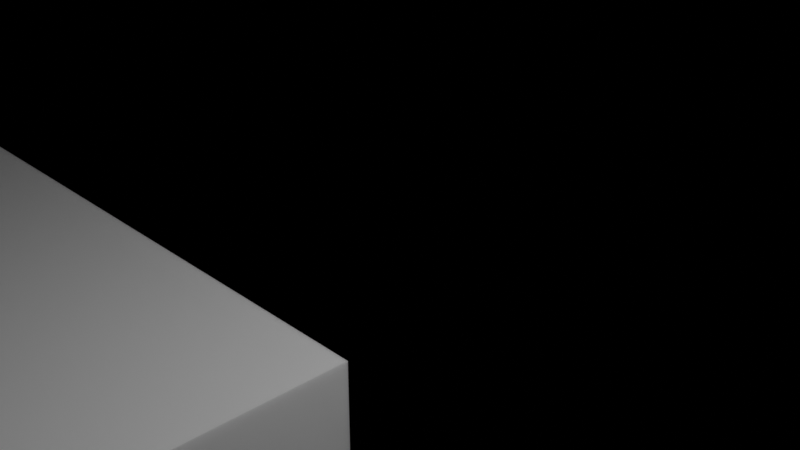 # Source: 28FLZ-SM2-TBLFSN.blend  (saved by Blender 3.0.42; exported with 4.5.12 LTS)
import bpy
from mathutils import Matrix  # noqa: F401  (used for matrix-valued properties, if any)

bpy.ops.wm.read_factory_settings(use_empty=True)
scene = bpy.context.scene
scene.name = 'Scene'

# ---- collections
col_collection = bpy.data.collections.new('Collection'); scene.collection.children.link(col_collection)

# ---- materials (node trees are filled in below, after node groups)
mat_metal = bpy.data.materials.new('Metal')
mat_metal.alpha_threshold = 0.0
mat_metal.diffuse_color = (0.3587, 0.3587, 0.3587, 1.0)
mat_metal.specular_color = (0.2597, 0.2597, 0.2597)
mat_metal.roughness = 0.5
mat_metal.specular_intensity = 0.1643
mat_white_plastic = bpy.data.materials.new('White Plastic')
mat_white_plastic.alpha_threshold = 0.0
mat_white_plastic.diffuse_color = (1.0, 1.0, 1.0, 1.0)
mat_white_plastic.specular_color = (0.18, 0.18, 0.18)
mat_white_plastic.roughness = 0.5
mat_white_plastic.specular_intensity = 0.3
mat_black_plastic = bpy.data.materials.new('Black Plastic')
mat_black_plastic.alpha_threshold = 0.0
mat_black_plastic.preview_render_type = 'CUBE'
mat_black_plastic.diffuse_color = (0.009721, 0.009721, 0.009721, 1.0)
mat_black_plastic.specular_color = (0.18, 0.18, 0.18)
mat_black_plastic.roughness = 0.5
mat_black_plastic.specular_intensity = 0.3

# ---- node groups
ng_metallic = bpy.data.node_groups.new('Metallic', 'ShaderNodeTree')
_s = ng_metallic.interface.new_socket(name='BSDF', in_out='OUTPUT', socket_type='NodeSocketShader')
_s = ng_metallic.interface.new_socket(name='Base Color', in_out='INPUT', socket_type='NodeSocketColor')
_s.default_value = (0.5906, 0.5906, 0.5906, 1.0)
_N = ng_metallic.nodes; _L = ng_metallic.links
n0 = _N.new('ShaderNodeBsdfPrincipled'); n0.name = 'Principled BSDF'; n0.location = (0, 0)
n0.width = 150
n0.subsurface_method = 'BURLEY'
n0.inputs[1].default_value = 1.0
n0.inputs[2].default_value = 0.4
n0.inputs[3].default_value = 1.45
n0.inputs[9].default_value = (1.0, 1.0, 1.0)
n0.inputs[27].default_value = (0.0, 0.0, 0.0, 1.0)
n0.inputs[28].default_value = 1.0
n1 = _N.new('NodeGroupInput'); n1.name = 'Group Input'; n1.location = (-200, 0)
n2 = _N.new('NodeGroupOutput'); n2.name = 'Group Output'; n2.location = (200, 0)
_L.new(n0.outputs[0], n2.inputs[0])
_L.new(n1.outputs[0], n0.inputs[0])
n2.is_active_output = True
ng_plastic = bpy.data.node_groups.new('Plastic', 'ShaderNodeTree')
_s = ng_plastic.interface.new_socket(name='Shader', in_out='OUTPUT', socket_type='NodeSocketShader')
_s = ng_plastic.interface.new_socket(name='Displacement', in_out='OUTPUT', socket_type='NodeSocketFloat')
_s.subtype = 'FACTOR'
_s.min_value = 0.0
_s.max_value = 1.0
_s = ng_plastic.interface.new_socket(name='Color', in_out='INPUT', socket_type='NodeSocketColor')
_s.default_value = (0.01, 0.01, 0.01, 1.0)
_N = ng_plastic.nodes; _L = ng_plastic.links
n0 = _N.new('NodeGroupInput'); n0.name = 'Group Input'; n0.location = (-336, 94)
n1 = _N.new('NodeGroupOutput'); n1.name = 'Group Output'; n1.location = (330, 0)
n2 = _N.new('ShaderNodeTexNoise'); n2.name = 'Noise Texture'; n2.location = (77, -219)
n2.inputs[2].default_value = 1000.0
n2.inputs[3].default_value = 16.0
n2.inputs[8].default_value = 0.5
n3 = _N.new('ShaderNodeBsdfPrincipled'); n3.name = 'Principled BSDF'; n3.location = (67, 347)
n3.width = 170
n3.subsurface_method = 'BURLEY'
n3.inputs[3].default_value = 1.45
n3.inputs[9].default_value = (1.0, 1.0, 1.0)
n3.inputs[27].default_value = (0.0, 0.0, 0.0, 1.0)
n3.inputs[28].default_value = 1.0
_L.new(n2.outputs[0], n1.inputs[1])
_L.new(n0.outputs[0], n3.inputs[0])
_L.new(n3.outputs[0], n1.inputs[0])
n1.is_active_output = True

# ---- material node trees
mat_metal.use_nodes = True; mat_metal.node_tree.nodes.clear()
_N = mat_metal.node_tree.nodes; _L = mat_metal.node_tree.links
n0 = _N.new('ShaderNodeOutputMaterial'); n0.name = 'Material Output'; n0.location = (300, 300)
n1 = _N.new('ShaderNodeGroup'); n1.name = 'Metallic'; n1.location = (-10, 195)
n1.label = 'Metallic'
n1.node_tree = ng_metallic
n1.inputs[0].default_value = (0.5906, 0.5906, 0.5906, 1.0)
_L.new(n1.outputs[0], n0.inputs[0])
n0.is_active_output = True
mat_white_plastic.use_nodes = True; mat_white_plastic.node_tree.nodes.clear()
_N = mat_white_plastic.node_tree.nodes; _L = mat_white_plastic.node_tree.links
n0 = _N.new('ShaderNodeSubsurfaceScattering'); n0.name = 'Subsurface Scattering'; n0.location = (-30, 367)
n0.inputs[0].default_value = (1.0, 1.0, 1.0, 1.0)
n0.inputs[1].default_value = 0.1
n0.inputs[2].default_value = (1.0, 1.0, 1.0)
n1 = _N.new('ShaderNodeOutputMaterial'); n1.name = 'Material Output'; n1.location = (211, 314)
_L.new(n0.outputs[0], n1.inputs[0])
n1.is_active_output = True
mat_black_plastic.use_nodes = True; mat_black_plastic.node_tree.nodes.clear()
_N = mat_black_plastic.node_tree.nodes; _L = mat_black_plastic.node_tree.links
n0 = _N.new('ShaderNodeOutputMaterial'); n0.name = 'Material Output'; n0.location = (261, 202)
n1 = _N.new('ShaderNodeGroup'); n1.name = 'Group'; n1.location = (83, 208)
n1.node_tree = ng_plastic
n1.inputs[0].default_value = (0.009721, 0.009721, 0.009721, 1.0)
n2 = _N.new('ShaderNodeDisplacement'); n2.name = 'Displacement'; n2.location = (172, 205)
n2.inputs[1].default_value = 0.0
n2.inputs[2].default_value = 0.1
_L.new(n1.outputs[0], n0.inputs[0])
_L.new(n1.outputs[1], n2.inputs[0])
_L.new(n2.outputs[0], n0.inputs[2])
n0.is_active_output = True

# ---- world
world_world = bpy.data.worlds.new('World'); scene.world = world_world
world_world.use_nodes = True; world_world.node_tree.nodes.clear()
_N = world_world.node_tree.nodes; _L = world_world.node_tree.links
n0 = _N.new('ShaderNodeOutputWorld'); n0.name = 'World Output'; n0.location = (300, 300)
n0.is_active_output = True
world_world.color = (0.05088, 0.05088, 0.05088)
world_world.use_sun_shadow = False
world_world.sun_shadow_jitter_overblur = 0.0

# ---- cameras
cam_camera = bpy.data.cameras.new('Camera')
cam_camera.clip_end = 100.0
cam_camera.ortho_scale = 7.314

# ---- lights
light_light = bpy.data.lights.new('Light', 'POINT')
light_light.transmission_factor = 0.0
light_light.energy = 1000.0
light_light.shadow_soft_size = 0.1
light_light.shadow_maximum_resolution = 0.006
light_light.use_absolute_resolution = True

# ---- meshes
me_28flz_sm2_tblfsn = bpy.data.meshes.new('28FLZ-SM2-TBLFSN')
me_28flz_sm2_tblfsn.from_pydata([(6.85, 0.5, 2.384e-07), (6.85, -2.384e-07, 0.2), (6.85, -0.2, 2.384e-07), (6.85, 0.5, 0.2), (6.85, -2.384e-07, 0.75), (6.85, -0.2, 0.75), (6.65, 0.5, 0.2), (6.65, 0.5, 2.384e-07), (6.65, -2.384e-07, 0.2), (6.65, -2.384e-07, 0.75), (6.65, -0.2, 2.384e-07), (6.65, -0.2, 0.75), (-5.65, 0.5, 2.384e-07), (-5.65, -2.384e-07, 0.2), (-5.65, -0.2, 2.384e-07), (-5.65, 0.5, 0.2), (-5.65, -2.384e-07, 0.75), (-5.65, -0.2, 0.75), (9.15, -0.2, 2.0), (9.15, -0.2, 0.2), (8.15, -0.2, 0.2), (6.35, -0.2, 2.384e-07), (8.15, -0.2, 2.384e-07), (6.35, -0.2, 0.75), (6.15, -0.2, 0.75), (5.85, -0.2, 0.75), (6.15, -0.2, 2.384e-07), (5.85, -0.2, 2.384e-07), (5.65, -0.2, 0.75), (5.35, -0.2, 0.75), (5.65, -0.2, 2.384e-07), (5.35, -0.2, 2.384e-07), (5.15, -0.2, 0.75), (4.85, -0.2, 0.75), (5.15, -0.2, 2.384e-07), (4.85, -0.2, 2.384e-07), (4.65, -0.2, 0.75), (4.35, -0.2, 0.75), (4.65, -0.2, 2.384e-07), (4.35, -0.2, 2.384e-07), (4.15, -0.2, 0.75), (3.85, -0.2, 0.75), (4.15, -0.2, 2.384e-07), (3.85, -0.2, 2.384e-07), (3.35, -0.2, 0.75), (3.65, -0.2, 0.75), (3.65, -0.2, 2.384e-07), (3.35, -0.2, 2.384e-07), (3.15, -0.2, 0.75), (3.15, -0.2, 2.384e-07), (2.85, -0.2, 2.384e-07), (2.85, -0.2, 0.75), (2.65, -0.2, 0.75), (2.65, -0.2, 2.384e-07), (2.35, -0.2, 2.384e-07), (2.35, -0.2, 0.75), (2.15, -0.2, 0.75), (2.15, -0.2, 2.384e-07), (1.85, -0.2, 2.384e-07), (1.85, -0.2, 0.75), (1.65, -0.2, 0.75), (1.65, -0.2, 2.384e-07), (1.35, -0.2, 2.384e-07), (1.35, -0.2, 0.75), (1.15, -0.2, 0.75), (1.15, -0.2, 2.384e-07), (0.85, -0.2, 2.384e-07), (0.85, -0.2, 0.75), (0.65, -0.2, 0.75), (0.65, -0.2, 2.384e-07), (0.35, -0.2, 2.384e-07), (0.35, -0.2, 0.75), (0.15, -0.2, 0.75), (0.15, -0.2, 2.384e-07), (-0.15, -0.2, 2.384e-07), (-0.15, -0.2, 0.75), (-0.35, -0.2, 0.75), (-0.35, -0.2, 2.384e-07), (-0.65, -0.2, 2.384e-07), (-0.65, -0.2, 0.75), (-0.85, -0.2, 0.75), (-0.85, -0.2, 2.384e-07), (-1.15, -0.2, 2.384e-07), (-1.15, -0.2, 0.75), (-1.35, -0.2, 0.75), (-1.35, -0.2, 2.384e-07), (-1.65, -0.2, 2.384e-07), (-1.65, -0.2, 0.75), (-1.85, -0.2, 0.75), (-1.85, -0.2, 2.384e-07), (-2.15, -0.2, 2.384e-07), (-2.15, -0.2, 0.75), (-2.35, -0.2, 0.75), (-2.35, -0.2, 2.384e-07), (-2.65, -0.2, 2.384e-07), (-2.65, -0.2, 0.75), (-2.85, -0.2, 0.75), (-2.85, -0.2, 2.384e-07), (-3.15, -0.2, 2.384e-07), (-3.15, -0.2, 0.75), (-3.35, -0.2, 0.75), (-3.35, -0.2, 2.384e-07), (-3.65, -0.2, 2.384e-07), (-3.65, -0.2, 0.75), (-3.85, -0.2, 0.75), (-3.85, -0.2, 2.384e-07), (-4.15, -0.2, 2.384e-07), (-4.15, -0.2, 0.75), (-4.35, -0.2, 0.75), (-4.35, -0.2, 2.384e-07), (-4.65, -0.2, 2.384e-07), (-4.65, -0.2, 0.75), (-4.85, -0.2, 0.75), (-4.85, -0.2, 2.384e-07), (-5.15, -0.2, 2.384e-07), (-5.15, -0.2, 0.75), (-5.35, -0.2, 0.75), (-5.35, -0.2, 2.384e-07), (-5.85, -0.2, 0.75), (-5.85, -0.2, 2.384e-07), (-6.15, -0.2, 2.384e-07), (-6.15, -0.2, 0.75), (-6.35, -0.2, 0.75), (-6.35, -0.2, 2.384e-07), (-6.65, -0.2, 2.384e-07), (-6.65, -0.2, 0.75), (-8.15, -0.2, 0.2), (-6.85, -0.2, 0.75), (-6.85, -0.2, 2.384e-07), (-8.15, -0.2, 2.384e-07), (-9.15, -0.2, 2.0), (-9.15, -0.2, 0.2), (-5.85, 0.5, 0.2), (-5.85, 0.5, 2.384e-07), (-5.85, -2.384e-07, 0.2), (-5.85, -2.384e-07, 0.75), (-7.275, -3.8, 2.0), (-9.15, -3.8, 2.0), (7.275, -3.8, 2.0), (7.275, -4.5, 2.0), (-7.275, -4.5, 2.0), (9.15, -3.8, 2.0), (-4.35, -2.384e-07, 0.2), (-4.35, 0.5, 0.2), (-4.35, 0.5, 2.384e-07), (-4.35, -2.384e-07, 0.75), (-0.65, 0.5, 2.384e-07), (-0.65, -2.384e-07, 0.2), (-0.65, 0.5, 0.2), (-0.65, -2.384e-07, 0.75), (4.35, 0.5, 2.384e-07), (4.35, -2.384e-07, 0.2), (4.35, 0.5, 0.2), (4.35, -2.384e-07, 0.75), (5.85, 0.5, 2.384e-07), (5.85, -2.384e-07, 0.2), (5.85, 0.5, 0.2), (5.85, -2.384e-07, 0.75), (6.35, -2.384e-07, 0.75), (6.15, -2.384e-07, 0.75), (-1.85, -2.384e-07, 0.2), (-1.85, 0.5, 0.2), (-1.85, 0.5, 2.384e-07), (-1.85, -2.384e-07, 0.75), (5.15, -2.384e-07, 0.2), (5.15, 0.5, 0.2), (5.15, 0.5, 2.384e-07), (5.15, -2.384e-07, 0.75), (-6.65, 0.5, 2.384e-07), (-6.65, -2.384e-07, 0.2), (-6.65, 0.5, 0.2), (-6.65, -2.384e-07, 0.75), (-5.35, -2.384e-07, 0.2), (-5.35, 0.5, 0.2), (-5.35, 0.5, 2.384e-07), (-5.35, -2.384e-07, 0.75), (-3.15, -2.384e-07, 0.75), (-3.35, -2.384e-07, 0.75), (-2.65, -2.384e-07, 0.75), (-2.85, -2.384e-07, 0.75), (-2.65, 0.5, 2.384e-07), (-2.65, -2.384e-07, 0.2), (-2.65, 0.5, 0.2), (-1.65, -2.384e-07, 0.75), (-1.65, 0.5, 2.384e-07), (-1.65, -2.384e-07, 0.2), (-1.65, 0.5, 0.2), (0.15, -2.384e-07, 0.2), (0.15, 0.5, 0.2), (0.15, 0.5, 2.384e-07), (0.15, -2.384e-07, 0.75), (3.35, -2.384e-07, 0.75), (3.15, -2.384e-07, 0.75), (3.85, -2.384e-07, 0.75), (3.65, -2.384e-07, 0.75), (-6.85, -2.384e-07, 0.75), (-6.15, -2.384e-07, 0.75), (-6.35, -2.384e-07, 0.75), (-6.15, 0.5, 2.384e-07), (-6.15, -2.384e-07, 0.2), (-6.15, 0.5, 0.2), (-4.15, 0.5, 2.384e-07), (-4.15, -2.384e-07, 0.2), (-4.15, 0.5, 0.2), (-4.15, -2.384e-07, 0.75), (-1.15, -2.384e-07, 0.75), (-1.35, -2.384e-07, 0.75), (9.35, -0.2, 0.2), (9.35, -0.2, 2.384e-07), (-9.15, -1.4, 0.2), (-9.15, -1.9, 0.2), (-9.15, -3.8, 1.95), (-9.15, -1.9, 2.384e-07), (-9.15, -3.8, 0.05), (-9.15, -3.8, 0.0), (-4.65, 0.5, 2.384e-07), (-4.65, -2.384e-07, 0.2), (-4.65, 0.5, 0.2), (-4.65, -2.384e-07, 0.75), (0.35, -2.384e-07, 0.75), (1.85, 0.5, 2.384e-07), (1.85, -2.384e-07, 0.2), (1.85, 0.5, 0.2), (1.85, -2.384e-07, 0.75), (2.15, -2.384e-07, 0.2), (2.15, 0.5, 0.2), (2.15, 0.5, 2.384e-07), (2.15, -2.384e-07, 0.75), (2.35, 0.5, 2.384e-07), (2.35, -2.384e-07, 0.2), (2.35, 0.5, 0.2), (2.35, -2.384e-07, 0.75), (5.65, -2.384e-07, 0.75), (1.65, -2.384e-07, 0.2), (1.65, 0.5, 0.2), (1.65, 0.5, 2.384e-07), (1.65, -2.384e-07, 0.75), (4.85, 0.5, 2.384e-07), (4.85, -2.384e-07, 0.2), (4.85, 0.5, 0.2), (4.85, -2.384e-07, 0.75), (-2.35, -2.384e-07, 0.2), (-2.35, 0.5, 0.2), (-2.35, 0.5, 2.384e-07), (-2.35, -2.384e-07, 0.75), (-0.15, 0.5, 2.384e-07), (-0.15, -2.384e-07, 0.2), (-0.15, 0.5, 0.2), (-0.15, -2.384e-07, 0.75), (2.65, -2.384e-07, 0.2), (2.65, 0.5, 0.2), (2.65, 0.5, 2.384e-07), (2.65, -2.384e-07, 0.75), (-6.35, -2.384e-07, 0.2), (-6.35, 0.5, 0.2), (-6.35, 0.5, 2.384e-07), (-5.15, -2.384e-07, 0.75), (3.65, -2.384e-07, 0.2), (3.65, 0.5, 0.2), (3.65, 0.5, 2.384e-07), (9.15, -1.4, 0.2), (9.15, -1.9, 0.2), (9.15, -3.8, 0.05), (9.15, -1.9, 2.384e-07), (9.15, -3.8, 0.0), (9.15, -3.8, 1.95), (-3.85, -2.384e-07, 0.2), (-3.85, 0.5, 0.2), (-3.85, 0.5, 2.384e-07), (-3.85, -2.384e-07, 0.75), (4.15, -2.384e-07, 0.75), (6.15, -2.384e-07, 0.2), (6.15, 0.5, 0.2), (6.15, 0.5, 2.384e-07), (-0.85, -2.384e-07, 0.75), (0.65, -2.384e-07, 0.2), (0.65, 0.5, 0.2), (0.65, 0.5, 2.384e-07), (0.65, -2.384e-07, 0.75), (1.35, -2.384e-07, 0.75), (1.15, -2.384e-07, 0.75), (6.35, 0.5, 2.384e-07), (6.35, -2.384e-07, 0.2), (6.35, 0.5, 0.2), (-9.35, -0.2, 2.384e-07), (-9.35, -0.2, 0.2), (-4.85, -2.384e-07, 0.2), (-4.85, 0.5, 0.2), (-4.85, 0.5, 2.384e-07), (-4.85, -2.384e-07, 0.75), (-3.65, 0.5, 2.384e-07), (-3.65, -2.384e-07, 0.2), (-3.65, 0.5, 0.2), (-3.65, -2.384e-07, 0.75), (-3.35, -2.384e-07, 0.2), (-3.35, 0.5, 0.2), (-3.35, 0.5, 2.384e-07), (-1.35, -2.384e-07, 0.2), (-1.35, 0.5, 0.2), (-1.35, 0.5, 2.384e-07), (0.85, -2.384e-07, 0.75), (3.85, 0.5, 2.384e-07), (3.85, -2.384e-07, 0.2), (3.85, 0.5, 0.2), (-2.15, -2.384e-07, 0.75), (-1.15, 0.5, 2.384e-07), (-1.15, -2.384e-07, 0.2), (-1.15, 0.5, 0.2), (-0.35, -2.384e-07, 0.2), (-0.35, 0.5, 0.2), (-0.35, 0.5, 2.384e-07), (-0.35, -2.384e-07, 0.75), (0.85, 0.5, 2.384e-07), (0.85, -2.384e-07, 0.2), (0.85, 0.5, 0.2), (2.85, -2.384e-07, 0.75), (4.65, -2.384e-07, 0.2), (4.65, 0.5, 0.2), (4.65, 0.5, 2.384e-07), (4.65, -2.384e-07, 0.75), (5.35, -2.384e-07, 0.75), (-5.15, 0.5, 2.384e-07), (-5.15, -2.384e-07, 0.2), (-5.15, 0.5, 0.2), (-3.15, 0.5, 2.384e-07), (-3.15, -2.384e-07, 0.2), (-3.15, 0.5, 0.2), (5.35, 0.5, 2.384e-07), (5.35, -2.384e-07, 0.2), (5.35, 0.5, 0.2), (-8.15, -1.9, 2.384e-07), (8.15, -1.9, 2.384e-07), (2.85, 0.5, 2.384e-07), (2.85, -2.384e-07, 0.2), (2.85, 0.5, 0.2), (-2.15, 0.5, 2.384e-07), (-2.15, -2.384e-07, 0.2), (-2.15, 0.5, 0.2), (0.35, 0.5, 2.384e-07), (0.35, -2.384e-07, 0.2), (0.35, 0.5, 0.2), (1.15, -2.384e-07, 0.2), (1.15, 0.5, 0.2), (1.15, 0.5, 2.384e-07), (3.15, -2.384e-07, 0.2), (3.15, 0.5, 0.2), (3.15, 0.5, 2.384e-07), (-0.85, -2.384e-07, 0.2), (-0.85, 0.5, 0.2), (-0.85, 0.5, 2.384e-07), (1.35, 0.5, 2.384e-07), (1.35, -2.384e-07, 0.2), (1.35, 0.5, 0.2), (4.15, -2.384e-07, 0.2), (4.15, 0.5, 0.2), (4.15, 0.5, 2.384e-07), (-6.85, -2.384e-07, 0.2), (-6.85, 0.5, 0.2), (-6.85, 0.5, 2.384e-07), (-2.85, -2.384e-07, 0.2), (-2.85, 0.5, 0.2), (-2.85, 0.5, 2.384e-07), (3.35, 0.5, 2.384e-07), (3.35, -2.384e-07, 0.2), (3.35, 0.5, 0.2), (5.65, -2.384e-07, 0.2), (5.65, 0.5, 0.2), (5.65, 0.5, 2.384e-07), (7.275, -4.5, 1.35), (-7.275, -4.5, 1.95), (-7.275, -4.5, 1.35), (7.275, -4.5, 1.95), (-7.275, -3.8, 1.95), (7.275, -3.8, 1.95), (9.35, -0.7, 0.2), (9.35, -0.7, 2.384e-07), (9.85, -1.4, 0.2), (9.85, -0.7, 0.2), (9.15, -1.4, 2.384e-07), (9.85, -1.4, 2.384e-07), (9.85, -0.7, 2.384e-07), (-9.15, -1.4, 2.384e-07), (-9.85, -1.4, 0.2), (-9.35, -0.7, 0.2), (-9.85, -0.7, 0.2), (-9.95, -3.8, 0.05), (-9.95, -3.8, 1.95), (9.95, -3.8, 1.95), (9.95, -3.8, 0.05), (-9.35, -0.7, 2.384e-07), (-9.85, -1.4, 2.384e-07), (-9.85, -0.7, 2.384e-07), (7.275, -3.8, 1.35), (7.275, -3.8, 0.95), (7.275, -4.8, 0.95), (7.275, -4.8, 1.95), (-7.275, -1.7, 1.35), (-7.275, -3.8, 1.35), (7.275, -1.7, 1.35), (-7.275, -3.8, 0.95), (-7.275, -4.8, 1.95), (-7.275, -4.8, 0.95), (-9.95, -4.8, 1.95), (9.95, -4.8, 1.95), (9.95, -4.8, 0.05), (-9.95, -4.8, 0.05), (7.275, -1.7, 0.95), (-7.275, -1.7, 0.95)], [], [(0, 1, 2), (3, 1, 0), (4, 5, 1), (1, 5, 2), (6, 3, 0), (6, 0, 7), (4, 1, 8), (4, 8, 9), (1, 3, 6), (1, 6, 8), (0, 2, 10), (0, 10, 7), (5, 4, 9), (5, 9, 11), (5, 11, 10), (5, 10, 2), (8, 6, 7), (8, 7, 10), (11, 9, 8), (11, 8, 10), (12, 13, 14), (15, 13, 12), (16, 17, 13), (13, 17, 14), (18, 19, 20), (21, 20, 22), (23, 18, 20), (23, 20, 21), (24, 18, 23), (25, 24, 26), (25, 26, 27), (25, 18, 24), (28, 18, 25), (29, 28, 30), (29, 30, 31), (29, 18, 28), (32, 18, 29), (33, 32, 34), (33, 34, 35), (33, 18, 32), (36, 18, 33), (37, 36, 38), (37, 38, 39), (37, 18, 36), (40, 18, 37), (41, 40, 42), (41, 42, 43), (44, 45, 46), (44, 46, 47), (48, 49, 50), (51, 48, 50), (52, 53, 54), (55, 52, 54), (56, 57, 58), (59, 56, 58), (60, 61, 62), (63, 60, 62), (64, 65, 66), (67, 64, 66), (68, 69, 70), (71, 68, 70), (72, 73, 74), (75, 72, 74), (76, 77, 78), (79, 76, 78), (80, 81, 82), (83, 80, 82), (84, 85, 86), (87, 84, 86), (88, 89, 90), (91, 88, 90), (92, 93, 94), (95, 92, 94), (96, 97, 98), (99, 96, 98), (100, 101, 102), (103, 100, 102), (104, 105, 106), (107, 104, 106), (108, 109, 110), (111, 108, 110), (112, 113, 114), (115, 112, 114), (116, 117, 14), (17, 116, 14), (118, 119, 120), (121, 118, 120), (122, 123, 124), (125, 122, 124), (126, 127, 128), (126, 128, 129), (130, 17, 118), (130, 121, 122), (130, 125, 127), (130, 108, 111), (130, 126, 131), (130, 112, 115), (130, 116, 17), (130, 118, 121), (130, 122, 125), (130, 127, 126), (130, 107, 108), (130, 111, 112), (130, 115, 116), (130, 18, 40), (130, 40, 41), (130, 41, 45), (130, 45, 44), (130, 44, 48), (130, 48, 51), (130, 51, 52), (130, 52, 55), (130, 55, 56), (130, 56, 59), (130, 59, 60), (130, 60, 63), (130, 63, 64), (130, 64, 67), (130, 67, 68), (130, 68, 71), (130, 71, 72), (130, 72, 75), (130, 75, 76), (130, 76, 79), (130, 79, 80), (130, 80, 83), (130, 83, 84), (130, 84, 87), (130, 87, 88), (130, 88, 91), (130, 91, 92), (130, 92, 95), (130, 95, 96), (130, 96, 99), (130, 99, 100), (130, 100, 103), (130, 103, 104), (130, 104, 107), (132, 15, 12), (132, 12, 133), (13, 15, 132), (13, 132, 134), (12, 14, 119), (12, 119, 133), (16, 13, 134), (16, 134, 135), (17, 16, 135), (17, 135, 118), (136, 130, 137), (138, 18, 130), (138, 130, 136), (139, 136, 140), (139, 138, 136), (141, 18, 138), (142, 143, 144), (142, 144, 109), (108, 145, 142), (108, 142, 109), (146, 147, 78), (148, 147, 146), (149, 79, 147), (147, 79, 78), (150, 151, 39), (152, 151, 150), (153, 37, 151), (151, 37, 39), (154, 155, 27), (156, 155, 154), (157, 25, 155), (155, 25, 27), (23, 158, 159), (23, 159, 24), (160, 161, 162), (160, 162, 89), (88, 163, 160), (88, 160, 89), (164, 165, 166), (164, 166, 34), (32, 167, 164), (32, 164, 34), (168, 169, 124), (170, 169, 168), (171, 125, 169), (169, 125, 124), (172, 173, 174), (172, 174, 117), (116, 175, 172), (116, 172, 117), (99, 176, 177), (99, 177, 100), (95, 178, 179), (95, 179, 96), (180, 181, 94), (182, 181, 180), (178, 95, 181), (181, 95, 94), (87, 183, 163), (87, 163, 88), (184, 185, 86), (186, 185, 184), (183, 87, 185), (185, 87, 86), (187, 188, 189), (187, 189, 73), (72, 190, 187), (72, 187, 73), (44, 191, 192), (44, 192, 48), (41, 193, 194), (41, 194, 45), (125, 171, 195), (125, 195, 127), (121, 196, 197), (121, 197, 122), (198, 199, 120), (200, 199, 198), (196, 121, 199), (199, 121, 120), (201, 202, 106), (203, 202, 201), (204, 107, 202), (202, 107, 106), (83, 205, 206), (83, 206, 84), (19, 207, 208), (22, 19, 208), (20, 19, 22), (131, 209, 130), (209, 210, 130), (210, 137, 130), (210, 211, 137), (212, 213, 210), (210, 213, 211), (212, 214, 213), (215, 216, 110), (217, 216, 215), (218, 111, 216), (216, 111, 110), (107, 204, 145), (107, 145, 108), (71, 219, 190), (71, 190, 72), (220, 221, 58), (222, 221, 220), (223, 59, 221), (221, 59, 58), (224, 225, 226), (224, 226, 57), (56, 227, 224), (56, 224, 57), (228, 229, 54), (230, 229, 228), (231, 55, 229), (229, 55, 54), (25, 157, 232), (25, 232, 28), (233, 234, 235), (233, 235, 61), (60, 236, 233), (60, 233, 61), (237, 238, 35), (239, 238, 237), (240, 33, 238), (238, 33, 35), (241, 242, 243), (241, 243, 93), (92, 244, 241), (92, 241, 93), (245, 246, 74), (247, 246, 245), (248, 75, 246), (246, 75, 74), (59, 223, 236), (59, 236, 60), (249, 250, 251), (249, 251, 53), (52, 252, 249), (52, 249, 53), (253, 254, 255), (253, 255, 123), (122, 197, 253), (122, 253, 123), (115, 256, 175), (115, 175, 116), (257, 258, 259), (257, 259, 46), (45, 194, 257), (45, 257, 46), (260, 18, 261), (19, 18, 260), (261, 262, 263), (263, 262, 264), (261, 265, 262), (18, 141, 261), (261, 141, 265), (266, 267, 268), (266, 268, 105), (104, 269, 266), (104, 266, 105), (37, 153, 270), (37, 270, 40), (271, 272, 273), (271, 273, 26), (24, 159, 271), (24, 271, 26), (79, 149, 274), (79, 274, 80), (275, 276, 277), (275, 277, 69), (68, 278, 275), (68, 275, 69), (63, 279, 280), (63, 280, 64), (281, 282, 21), (283, 282, 281), (158, 23, 282), (282, 23, 21), (131, 126, 129), (131, 129, 284), (285, 131, 284), (286, 287, 288), (286, 288, 113), (112, 289, 286), (112, 286, 113), (290, 291, 102), (292, 291, 290), (293, 103, 291), (291, 103, 102), (294, 295, 296), (294, 296, 101), (100, 177, 294), (100, 294, 101), (297, 298, 299), (297, 299, 85), (84, 206, 297), (84, 297, 85), (67, 300, 278), (67, 278, 68), (55, 231, 227), (55, 227, 56), (301, 302, 43), (303, 302, 301), (193, 41, 302), (302, 41, 43), (91, 304, 244), (91, 244, 92), (305, 306, 82), (307, 306, 305), (205, 83, 306), (306, 83, 82), (308, 309, 310), (308, 310, 77), (76, 311, 308), (76, 308, 77), (312, 313, 66), (314, 313, 312), (300, 67, 313), (313, 67, 66), (51, 315, 252), (51, 252, 52), (316, 317, 318), (316, 318, 38), (36, 319, 316), (36, 316, 38), (29, 320, 167), (29, 167, 32), (321, 322, 114), (323, 322, 321), (256, 115, 322), (322, 115, 114), (324, 325, 98), (326, 325, 324), (176, 99, 325), (325, 99, 98), (327, 328, 31), (329, 328, 327), (320, 29, 328), (328, 29, 31), (330, 214, 212), (128, 330, 129), (124, 330, 128), (123, 330, 124), (120, 330, 123), (119, 330, 120), (14, 330, 119), (117, 330, 14), (264, 214, 74), (264, 74, 73), (264, 73, 70), (264, 70, 69), (114, 330, 117), (264, 69, 66), (264, 66, 65), (264, 65, 62), (264, 62, 61), (264, 61, 58), (264, 58, 57), (113, 330, 114), (264, 57, 54), (264, 54, 53), (264, 53, 50), (264, 50, 49), (264, 49, 47), (264, 47, 46), (110, 330, 113), (264, 46, 43), (264, 43, 42), (264, 42, 39), (109, 214, 330), (109, 330, 110), (106, 214, 109), (105, 214, 106), (102, 214, 105), (101, 214, 102), (331, 264, 39), (331, 39, 38), (331, 38, 35), (331, 35, 34), (331, 34, 31), (98, 214, 101), (331, 31, 30), (331, 30, 27), (97, 214, 98), (331, 27, 26), (331, 26, 21), (94, 214, 97), (263, 264, 331), (93, 214, 94), (22, 331, 21), (90, 214, 93), (89, 214, 90), (86, 214, 89), (85, 214, 86), (82, 214, 85), (81, 214, 82), (78, 214, 81), (77, 214, 78), (74, 214, 77), (332, 333, 50), (334, 333, 332), (315, 51, 333), (333, 51, 50), (134, 132, 133), (134, 133, 119), (118, 135, 134), (118, 134, 119), (335, 336, 90), (337, 336, 335), (304, 91, 336), (336, 91, 90), (338, 339, 70), (340, 339, 338), (219, 71, 339), (339, 71, 70), (341, 342, 343), (341, 343, 65), (64, 280, 341), (64, 341, 65), (344, 345, 346), (344, 346, 49), (48, 192, 344), (48, 344, 49), (33, 240, 319), (33, 319, 36), (111, 218, 289), (111, 289, 112), (103, 293, 269), (103, 269, 104), (347, 348, 349), (347, 349, 81), (80, 274, 347), (80, 347, 81), (350, 351, 62), (352, 351, 350), (279, 63, 351), (351, 63, 62), (353, 354, 355), (353, 355, 42), (40, 270, 353), (40, 353, 42), (356, 357, 358), (356, 358, 128), (127, 195, 356), (127, 356, 128), (359, 360, 361), (359, 361, 97), (96, 179, 359), (96, 359, 97), (75, 248, 311), (75, 311, 76), (362, 363, 47), (364, 363, 362), (191, 44, 363), (363, 44, 47), (365, 366, 367), (365, 367, 30), (28, 232, 365), (28, 365, 30), (368, 369, 370), (371, 369, 368), (139, 140, 371), (371, 140, 369), (136, 369, 140), (372, 369, 136), (373, 139, 371), (138, 139, 373), (265, 141, 138), (265, 138, 373), (372, 136, 137), (372, 137, 211), (202, 203, 143), (202, 143, 142), (201, 106, 109), (201, 109, 144), (143, 203, 201), (143, 201, 144), (204, 202, 142), (204, 142, 145), (348, 148, 146), (348, 146, 349), (149, 147, 347), (149, 347, 274), (147, 148, 348), (147, 348, 347), (146, 78, 81), (146, 81, 349), (354, 152, 150), (354, 150, 355), (153, 151, 353), (153, 353, 270), (151, 152, 354), (151, 354, 353), (150, 39, 42), (150, 42, 355), (155, 156, 366), (155, 366, 365), (366, 156, 154), (366, 154, 367), (157, 155, 365), (157, 365, 232), (154, 27, 30), (154, 30, 367), (158, 282, 271), (158, 271, 159), (185, 186, 161), (185, 161, 160), (161, 186, 184), (161, 184, 162), (184, 86, 89), (184, 89, 162), (183, 185, 160), (183, 160, 163), (328, 329, 165), (328, 165, 164), (165, 329, 327), (165, 327, 166), (320, 328, 164), (320, 164, 167), (327, 31, 34), (327, 34, 166), (169, 170, 357), (169, 357, 356), (357, 170, 168), (357, 168, 358), (171, 169, 356), (171, 356, 195), (168, 124, 128), (168, 128, 358), (256, 322, 172), (256, 172, 175), (322, 323, 173), (322, 173, 172), (321, 114, 117), (321, 117, 174), (173, 323, 321), (173, 321, 174), (176, 325, 294), (176, 294, 177), (178, 181, 359), (178, 359, 179), (181, 182, 360), (181, 360, 359), (180, 94, 97), (180, 97, 361), (360, 182, 180), (360, 180, 361), (339, 340, 188), (339, 188, 187), (219, 339, 187), (219, 187, 190), (338, 70, 73), (338, 73, 189), (188, 340, 338), (188, 338, 189), (191, 363, 344), (191, 344, 192), (193, 302, 257), (193, 257, 194), (196, 199, 253), (196, 253, 197), (199, 200, 254), (199, 254, 253), (254, 200, 198), (254, 198, 255), (198, 120, 123), (198, 123, 255), (205, 306, 297), (205, 297, 206), (207, 374, 375), (207, 375, 208), (376, 374, 260), (374, 19, 260), (376, 377, 374), (374, 207, 19), (378, 263, 331), (22, 378, 331), (375, 379, 378), (375, 378, 22), (208, 375, 22), (380, 379, 375), (209, 212, 210), (381, 212, 209), (264, 262, 213), (264, 213, 214), (382, 383, 384), (209, 383, 382), (383, 131, 285), (209, 131, 383), (213, 385, 211), (211, 385, 386), (215, 110, 113), (215, 113, 288), (287, 217, 215), (287, 215, 288), (218, 216, 286), (218, 286, 289), (216, 217, 287), (216, 287, 286), (234, 222, 220), (234, 220, 235), (223, 221, 233), (223, 233, 236), (220, 58, 61), (220, 61, 235), (221, 222, 234), (221, 234, 233), (225, 230, 228), (225, 228, 226), (231, 229, 224), (231, 224, 227), (229, 230, 225), (229, 225, 224), (228, 54, 57), (228, 57, 226), (317, 239, 237), (317, 237, 318), (237, 35, 38), (237, 38, 318), (240, 238, 316), (240, 316, 319), (238, 239, 317), (238, 317, 316), (242, 337, 335), (242, 335, 243), (336, 337, 242), (336, 242, 241), (335, 90, 93), (335, 93, 243), (304, 336, 241), (304, 241, 244), (245, 74, 77), (245, 77, 310), (309, 247, 245), (309, 245, 310), (248, 246, 308), (248, 308, 311), (246, 247, 309), (246, 309, 308), (332, 50, 53), (332, 53, 251), (250, 334, 332), (250, 332, 251), (333, 334, 250), (333, 250, 249), (315, 333, 249), (315, 249, 252), (301, 43, 46), (301, 46, 259), (302, 303, 258), (302, 258, 257), (258, 303, 301), (258, 301, 259), (265, 387, 262), (262, 387, 388), (378, 261, 263), (260, 261, 378), (291, 292, 267), (291, 267, 266), (290, 102, 105), (290, 105, 268), (267, 292, 290), (267, 290, 268), (293, 291, 266), (293, 266, 269), (281, 21, 26), (281, 26, 273), (282, 283, 272), (282, 272, 271), (272, 283, 281), (272, 281, 273), (312, 66, 69), (312, 69, 277), (313, 314, 276), (313, 276, 275), (276, 314, 312), (276, 312, 277), (300, 313, 275), (300, 275, 278), (279, 351, 341), (279, 341, 280), (284, 389, 383), (284, 383, 285), (389, 381, 390), (389, 390, 391), (330, 212, 381), (129, 389, 284), (129, 330, 381), (129, 381, 389), (324, 98, 101), (324, 101, 296), (325, 326, 295), (325, 295, 294), (295, 326, 324), (295, 324, 296), (305, 82, 85), (305, 85, 299), (306, 307, 298), (306, 298, 297), (298, 307, 305), (298, 305, 299), (350, 62, 65), (350, 65, 343), (362, 47, 49), (362, 49, 346), (342, 352, 350), (342, 350, 343), (351, 352, 342), (351, 342, 341), (363, 364, 345), (363, 345, 344), (345, 364, 362), (345, 362, 346), (368, 392, 393), (368, 393, 394), (395, 371, 368), (395, 368, 394), (396, 392, 397), (398, 392, 396), (397, 368, 370), (392, 368, 397), (370, 399, 397), (370, 369, 400), (401, 370, 400), (401, 399, 370), (402, 211, 386), (402, 400, 211), (400, 369, 211), (369, 372, 211), (371, 265, 373), (395, 265, 371), (403, 265, 395), (403, 387, 265), (375, 377, 380), (374, 377, 375), (376, 378, 379), (376, 260, 378), (377, 376, 379), (377, 379, 380), (390, 381, 209), (390, 209, 382), (388, 404, 262), (262, 405, 213), (213, 405, 385), (404, 405, 262), (383, 391, 384), (389, 391, 383), (391, 390, 382), (391, 382, 384), (385, 405, 402), (385, 402, 386), (387, 403, 404), (387, 404, 388), (392, 398, 406), (392, 406, 393), (401, 394, 399), (394, 393, 399), (403, 394, 404), (403, 395, 394), (401, 405, 394), (394, 405, 404), (400, 402, 401), (401, 402, 405), (406, 396, 407), (398, 396, 406), (397, 407, 396), (399, 407, 397), (399, 406, 407), (393, 406, 399)])
me_28flz_sm2_tblfsn.polygons.foreach_set('material_index', [0, 0, 0, 0, 0, 0, 0, 0, 0, 0, 0, 0, 0, 0, 0, 0, 0, 0, 0, 0, 0, 0, 0, 0, 1, 1, 1, 1, 1, 1, 1, 1, 1, 1, 1, 1, 1, 1, 1, 1, 1, 1, 1, 1, 1, 1, 1, 1, 1, 1, 1, 1, 1, 1, 1, 1, 1, 1, 1, 1, 1, 1, 1, 1, 1, 1, 1, 1, 1, 1, 1, 1, 1, 1, 1, 1, 1, 1, 1, 1, 1, 1, 1, 1, 1, 1, 1, 1, 1, 1, 1, 1, 1, 1, 1, 1, 1, 1, 1, 1, 1, 1, 1, 1, 1, 1, 1, 1, 1, 1, 1, 1, 1, 1, 1, 1, 1, 1, 1, 1, 1, 1, 1, 1, 1, 1, 1, 1, 1, 1, 1, 1, 1, 1, 1, 1, 1, 1, 0, 0, 0, 0, 0, 0, 0, 0, 0, 0, 1, 1, 1, 1, 1, 1, 0, 0, 0, 0, 0, 0, 0, 0, 0, 0, 0, 0, 0, 0, 0, 0, 0, 0, 0, 0, 0, 0, 0, 0, 0, 0, 0, 0, 0, 0, 0, 0, 0, 0, 0, 0, 0, 0, 0, 0, 0, 0, 0, 0, 0, 0, 0, 0, 0, 0, 0, 0, 0, 0, 0, 0, 0, 0, 0, 0, 0, 0, 0, 0, 0, 0, 0, 0, 0, 0, 0, 0, 0, 1, 1, 1, 1, 1, 1, 1, 0, 0, 0, 0, 0, 0, 0, 0, 0, 0, 0, 0, 0, 0, 0, 0, 0, 0, 0, 0, 0, 0, 0, 0, 0, 0, 0, 0, 0, 0, 0, 0, 0, 0, 0, 0, 0, 0, 0, 0, 0, 0, 0, 0, 0, 0, 0, 0, 0, 0, 0, 0, 0, 0, 1, 1, 1, 1, 1, 1, 1, 0, 0, 0, 0, 0, 0, 0, 0, 0, 0, 0, 0, 0, 0, 0, 0, 0, 0, 0, 0, 0, 0, 0, 0, 0, 0, 0, 0, 0, 0, 0, 0, 0, 0, 0, 0, 0, 0, 0, 0, 0, 0, 0, 0, 0, 0, 0, 0, 0, 0, 0, 0, 0, 0, 0, 0, 0, 0, 0, 0, 0, 0, 0, 0, 0, 0, 0, 0, 0, 0, 0, 0, 0, 0, 0, 0, 0, 0, 0, 0, 0, 0, 0, 1, 1, 1, 1, 1, 1, 1, 1, 1, 1, 1, 1, 1, 1, 1, 1, 1, 1, 1, 1, 1, 1, 1, 1, 1, 1, 1, 1, 1, 1, 1, 1, 1, 1, 1, 1, 1, 1, 1, 1, 1, 1, 1, 1, 1, 1, 1, 1, 1, 1, 1, 1, 1, 1, 1, 1, 1, 1, 1, 1, 0, 0, 0, 0, 0, 0, 0, 0, 0, 0, 0, 0, 0, 0, 0, 0, 0, 0, 0, 0, 0, 0, 0, 0, 0, 0, 0, 0, 0, 0, 0, 0, 0, 0, 0, 0, 0, 0, 0, 0, 0, 0, 0, 0, 0, 0, 0, 0, 0, 0, 0, 0, 0, 0, 0, 0, 0, 0, 0, 0, 1, 1, 1, 1, 1, 1, 1, 1, 1, 1, 1, 1, 0, 0, 0, 0, 0, 0, 0, 0, 0, 0, 0, 0, 0, 0, 0, 0, 0, 0, 0, 0, 0, 0, 0, 0, 0, 0, 0, 0, 0, 0, 0, 0, 0, 0, 0, 0, 0, 0, 0, 0, 0, 0, 0, 0, 0, 0, 0, 0, 0, 0, 0, 0, 0, 0, 0, 0, 0, 0, 0, 0, 0, 0, 0, 0, 0, 0, 0, 0, 0, 0, 0, 0, 0, 0, 0, 0, 0, 0, 0, 0, 0, 0, 0, 0, 0, 0, 0, 0, 0, 0, 0, 0, 0, 0, 0, 0, 0, 0, 0, 0, 0, 0, 0, 0, 0, 0, 0, 0, 0, 0, 1, 1, 0, 0, 0, 0, 0, 0, 2, 2, 0, 0, 0, 0, 0, 0, 0, 0, 0, 0, 0, 0, 0, 0, 0, 0, 0, 0, 0, 0, 0, 0, 0, 0, 0, 0, 0, 0, 0, 0, 0, 0, 0, 0, 0, 0, 0, 0, 0, 0, 0, 0, 0, 0, 0, 0, 0, 0, 0, 0, 0, 0, 0, 0, 0, 0, 0, 0, 0, 0, 0, 0, 2, 2, 1, 1, 0, 0, 0, 0, 0, 0, 0, 0, 0, 0, 0, 0, 0, 0, 0, 0, 0, 0, 0, 0, 0, 0, 0, 0, 0, 0, 0, 0, 0, 0, 0, 0, 0, 0, 0, 0, 0, 0, 0, 0, 0, 0, 0, 0, 0, 0, 0, 0, 0, 0, 0, 0, 0, 0, 0, 0, 2, 2, 2, 2, 1, 1, 1, 1, 2, 2, 2, 2, 2, 2, 2, 2, 2, 2, 2, 2, 0, 0, 0, 0, 0, 0, 0, 0, 2, 2, 2, 2, 0, 0, 0, 0, 2, 2, 2, 2, 2, 2, 2, 2, 2, 2, 2, 2, 2, 2, 1, 1, 2, 2, 2, 2])
me_28flz_sm2_tblfsn.materials.append(mat_metal)
me_28flz_sm2_tblfsn.materials.append(mat_white_plastic)
me_28flz_sm2_tblfsn.materials.append(mat_black_plastic)
me_28flz_sm2_tblfsn.use_remesh_fix_poles = True
me_28flz_sm2_tblfsn.use_remesh_preserve_attributes = False
me_28flz_sm2_tblfsn.update()

# ---- objects
ob_light = bpy.data.objects.new('Light', light_light)
ob_camera = bpy.data.objects.new('Camera', cam_camera)
ob_28flz_sm2_tblfsn = bpy.data.objects.new('28FLZ-SM2-TBLFSN', me_28flz_sm2_tblfsn)

# ---- transforms, parenting, visibility, modifiers, constraints
ob_light.location = (4.076, 1.005, 5.904)
ob_light.rotation_euler = (0.6503, 0.05522, 1.866)
ob_light.lock_rotations_4d = False
ob_light.empty_display_type = 'ARROWS'
ob_light.color = (0.0, 0.0, 0.0, 0.0)
ob_light.lineart.crease_threshold = 0.0
ob_camera.location = (7.359, -6.926, 4.958)
ob_camera.rotation_euler = (1.109, 0.0, 0.8149)
ob_camera.lock_rotations_4d = False
ob_camera.empty_display_type = 'ARROWS'
ob_camera.color = (0.0, 0.0, 0.0, 0.0)
ob_camera.display_type = 'WIRE'
ob_camera.lineart.crease_threshold = 0.0
ob_28flz_sm2_tblfsn.location = (-9.15, -0.5245, -3.386)

# ---- collection membership
col_collection.objects.link(ob_light)
col_collection.objects.link(ob_camera)
col_collection.objects.link(ob_28flz_sm2_tblfsn)

# ---- scene / render settings (as saved in the file)
scene.camera = ob_camera
scene.frame_start = 1; scene.frame_end = 250; scene.frame_set(1)
scene.render.engine = 'CYCLES'
scene.cycles.sampling_pattern = 'TABULATED_SOBOL'
scene.cycles.use_light_tree = False
scene.view_settings.view_transform = 'Filmic'
bpy.context.view_layer.update()

